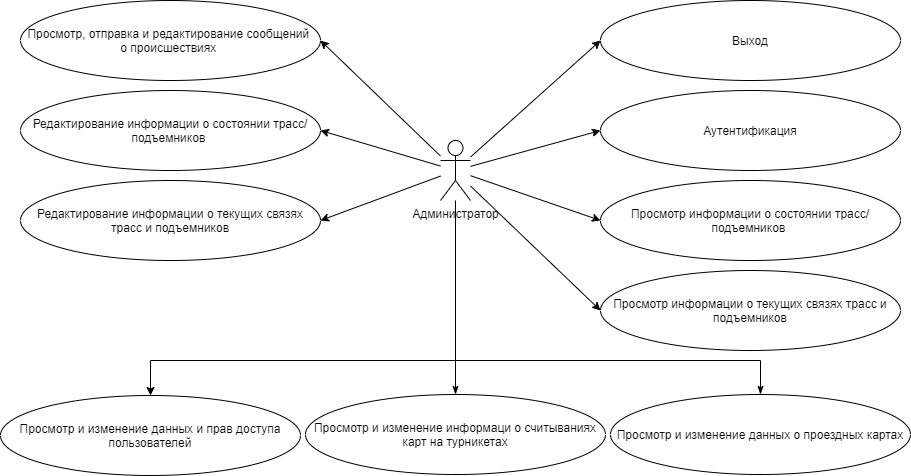

The diagram above was exported from draw.io. Its source (the exported page's mxGraphModel, read from the mxfile embedded in the PNG):
<mxGraphModel dx="2606" dy="644" grid="1" gridSize="10" guides="1" tooltips="1" connect="1" arrows="1" fold="1" page="1" pageScale="1" pageWidth="827" pageHeight="1169" math="0" shadow="0">
  <root>
    <mxCell id="qa61gXqZW96ZbK5qNo9o-0" />
    <mxCell id="qa61gXqZW96ZbK5qNo9o-1" parent="qa61gXqZW96ZbK5qNo9o-0" />
    <mxCell id="Zc59ERUxAe3Vw-qIWk5R-0" style="edgeStyle=none;rounded=0;orthogonalLoop=1;jettySize=auto;html=1;entryX=1;entryY=0.5;entryDx=0;entryDy=0;" edge="1" parent="qa61gXqZW96ZbK5qNo9o-1" source="Zc59ERUxAe3Vw-qIWk5R-3" target="Zc59ERUxAe3Vw-qIWk5R-4">
      <mxGeometry relative="1" as="geometry" />
    </mxCell>
    <mxCell id="Zc59ERUxAe3Vw-qIWk5R-1" style="edgeStyle=none;rounded=0;orthogonalLoop=1;jettySize=auto;html=1;entryX=1;entryY=0.5;entryDx=0;entryDy=0;" edge="1" parent="qa61gXqZW96ZbK5qNo9o-1" source="Zc59ERUxAe3Vw-qIWk5R-3" target="Zc59ERUxAe3Vw-qIWk5R-5">
      <mxGeometry relative="1" as="geometry" />
    </mxCell>
    <mxCell id="Zc59ERUxAe3Vw-qIWk5R-2" style="edgeStyle=none;rounded=0;orthogonalLoop=1;jettySize=auto;html=1;entryX=1;entryY=0.5;entryDx=0;entryDy=0;" edge="1" parent="qa61gXqZW96ZbK5qNo9o-1" source="Zc59ERUxAe3Vw-qIWk5R-3" target="Zc59ERUxAe3Vw-qIWk5R-6">
      <mxGeometry relative="1" as="geometry" />
    </mxCell>
    <mxCell id="Zc59ERUxAe3Vw-qIWk5R-3" value="Администратор" style="shape=umlActor;verticalLabelPosition=bottom;verticalAlign=top;html=1;outlineConnect=0;" vertex="1" parent="qa61gXqZW96ZbK5qNo9o-1">
      <mxGeometry x="-790" y="190" width="30" height="60" as="geometry" />
    </mxCell>
    <mxCell id="Zc59ERUxAe3Vw-qIWk5R-4" value="Просмотр, отправка и редактирование сообщений &lt;br&gt;о происшествиях&amp;nbsp;" style="ellipse;whiteSpace=wrap;html=1;" vertex="1" parent="qa61gXqZW96ZbK5qNo9o-1">
      <mxGeometry x="-1210" y="50" width="300" height="80" as="geometry" />
    </mxCell>
    <mxCell id="Zc59ERUxAe3Vw-qIWk5R-5" value="Редактирование информации о состоянии трасс/подъемников&amp;nbsp;" style="ellipse;whiteSpace=wrap;html=1;" vertex="1" parent="qa61gXqZW96ZbK5qNo9o-1">
      <mxGeometry x="-1210" y="140" width="300" height="80" as="geometry" />
    </mxCell>
    <mxCell id="Zc59ERUxAe3Vw-qIWk5R-6" value="Редактирование&amp;nbsp;информации о текущих связях трасс и подъемников" style="ellipse;whiteSpace=wrap;html=1;" vertex="1" parent="qa61gXqZW96ZbK5qNo9o-1">
      <mxGeometry x="-1210" y="230" width="300" height="80" as="geometry" />
    </mxCell>
    <mxCell id="Zc59ERUxAe3Vw-qIWk5R-7" style="rounded=0;orthogonalLoop=1;jettySize=auto;html=1;entryX=0;entryY=0.5;entryDx=0;entryDy=0;" edge="1" parent="qa61gXqZW96ZbK5qNo9o-1" target="Zc59ERUxAe3Vw-qIWk5R-11">
      <mxGeometry relative="1" as="geometry">
        <mxPoint x="-760" y="206.55172413793093" as="sourcePoint" />
      </mxGeometry>
    </mxCell>
    <mxCell id="Zc59ERUxAe3Vw-qIWk5R-8" style="edgeStyle=none;rounded=0;orthogonalLoop=1;jettySize=auto;html=1;entryX=0;entryY=0.5;entryDx=0;entryDy=0;" edge="1" parent="qa61gXqZW96ZbK5qNo9o-1" target="Zc59ERUxAe3Vw-qIWk5R-12">
      <mxGeometry relative="1" as="geometry">
        <mxPoint x="-640" y="100" as="targetPoint" />
        <mxPoint x="-760" y="215.8620689655172" as="sourcePoint" />
      </mxGeometry>
    </mxCell>
    <mxCell id="Zc59ERUxAe3Vw-qIWk5R-9" style="edgeStyle=none;rounded=0;orthogonalLoop=1;jettySize=auto;html=1;entryX=0;entryY=0.5;entryDx=0;entryDy=0;" edge="1" parent="qa61gXqZW96ZbK5qNo9o-1" target="Zc59ERUxAe3Vw-qIWk5R-13">
      <mxGeometry relative="1" as="geometry">
        <mxPoint x="-640" y="280" as="targetPoint" />
        <mxPoint x="-760" y="225.1724137931035" as="sourcePoint" />
      </mxGeometry>
    </mxCell>
    <mxCell id="Zc59ERUxAe3Vw-qIWk5R-10" style="edgeStyle=none;rounded=0;orthogonalLoop=1;jettySize=auto;html=1;entryX=0;entryY=0.5;entryDx=0;entryDy=0;" edge="1" parent="qa61gXqZW96ZbK5qNo9o-1" target="Zc59ERUxAe3Vw-qIWk5R-14">
      <mxGeometry relative="1" as="geometry">
        <mxPoint x="-640" y="370" as="targetPoint" />
        <mxPoint x="-760" y="235.51724137931024" as="sourcePoint" />
      </mxGeometry>
    </mxCell>
    <mxCell id="Zc59ERUxAe3Vw-qIWk5R-11" value="Выход" style="ellipse;whiteSpace=wrap;html=1;" vertex="1" parent="qa61gXqZW96ZbK5qNo9o-1">
      <mxGeometry x="-630" y="50" width="300" height="80" as="geometry" />
    </mxCell>
    <mxCell id="Zc59ERUxAe3Vw-qIWk5R-12" value="Аутентификация" style="ellipse;whiteSpace=wrap;html=1;" vertex="1" parent="qa61gXqZW96ZbK5qNo9o-1">
      <mxGeometry x="-630" y="140" width="300" height="80" as="geometry" />
    </mxCell>
    <mxCell id="Zc59ERUxAe3Vw-qIWk5R-13" value="Просмотр информации о состоянии трасс/подъемников&amp;nbsp;" style="ellipse;whiteSpace=wrap;html=1;" vertex="1" parent="qa61gXqZW96ZbK5qNo9o-1">
      <mxGeometry x="-630" y="230" width="300" height="80" as="geometry" />
    </mxCell>
    <mxCell id="Zc59ERUxAe3Vw-qIWk5R-14" value="Просмотр информации о текущих связях трасс и подъемников" style="ellipse;whiteSpace=wrap;html=1;" vertex="1" parent="qa61gXqZW96ZbK5qNo9o-1">
      <mxGeometry x="-630" y="320" width="300" height="80" as="geometry" />
    </mxCell>
    <mxCell id="Zc59ERUxAe3Vw-qIWk5R-15" style="rounded=0;orthogonalLoop=1;jettySize=auto;html=1;entryX=0.5;entryY=0;entryDx=0;entryDy=0;edgeStyle=orthogonalEdgeStyle;" edge="1" parent="qa61gXqZW96ZbK5qNo9o-1" target="Zc59ERUxAe3Vw-qIWk5R-16" source="Zc59ERUxAe3Vw-qIWk5R-3">
      <mxGeometry relative="1" as="geometry">
        <mxPoint x="-775" y="270" as="sourcePoint" />
        <Array as="points">
          <mxPoint x="-775" y="410" />
          <mxPoint x="-1080" y="410" />
        </Array>
      </mxGeometry>
    </mxCell>
    <mxCell id="Zc59ERUxAe3Vw-qIWk5R-16" value="Просмотр и изменение данных и прав доступа пользователей" style="ellipse;whiteSpace=wrap;html=1;" vertex="1" parent="qa61gXqZW96ZbK5qNo9o-1">
      <mxGeometry x="-1230" y="445" width="300" height="80" as="geometry" />
    </mxCell>
    <mxCell id="nfBX9ACWD0xlw4xNhzjw-0" style="edgeStyle=orthogonalEdgeStyle;rounded=0;orthogonalLoop=1;jettySize=auto;html=1;startArrow=classicThin;startFill=1;endArrow=none;endFill=0;" edge="1" parent="qa61gXqZW96ZbK5qNo9o-1" source="Zc59ERUxAe3Vw-qIWk5R-18">
      <mxGeometry relative="1" as="geometry">
        <mxPoint x="-775" y="410" as="targetPoint" />
      </mxGeometry>
    </mxCell>
    <mxCell id="Zc59ERUxAe3Vw-qIWk5R-18" value="Просмотр и изменение информаци о считываниях карт на турникетах" style="ellipse;whiteSpace=wrap;html=1;" vertex="1" parent="qa61gXqZW96ZbK5qNo9o-1">
      <mxGeometry x="-925" y="444" width="300" height="80" as="geometry" />
    </mxCell>
    <mxCell id="Zc59ERUxAe3Vw-qIWk5R-19" style="edgeStyle=orthogonalEdgeStyle;rounded=0;orthogonalLoop=1;jettySize=auto;html=1;exitX=0.5;exitY=0;exitDx=0;exitDy=0;endArrow=none;endFill=0;startArrow=classicThin;startFill=1;" edge="1" parent="qa61gXqZW96ZbK5qNo9o-1" source="Zc59ERUxAe3Vw-qIWk5R-20">
      <mxGeometry relative="1" as="geometry">
        <mxPoint x="-780" y="410" as="targetPoint" />
        <Array as="points">
          <mxPoint x="-470" y="410" />
        </Array>
      </mxGeometry>
    </mxCell>
    <mxCell id="Zc59ERUxAe3Vw-qIWk5R-20" value="Просмотр и изменение данных о проездных картах" style="ellipse;whiteSpace=wrap;html=1;" vertex="1" parent="qa61gXqZW96ZbK5qNo9o-1">
      <mxGeometry x="-620" y="444" width="300" height="80" as="geometry" />
    </mxCell>
  </root>
</mxGraphModel>